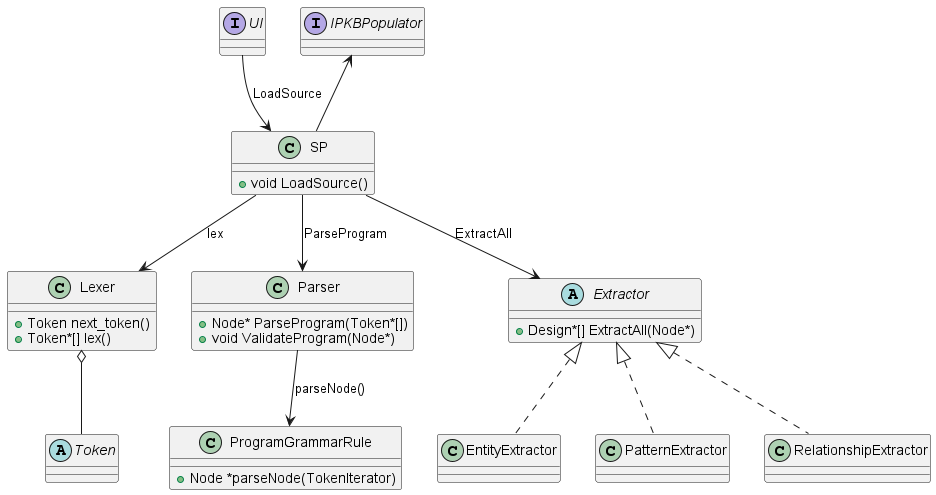

The diagram above was rendered by PlantUML. Its source (embedded in the PNG):
@startuml

interface UI
interface IPKBPopulator

class SP {
    +void LoadSource()
}
class Lexer {
    +Token next_token()
    +Token*[] lex()
}
abstract class Token

class Parser {
    +Node* ParseProgram(Token*[])
    +void ValidateProgram(Node*)
}
class ProgramGrammarRule {
    +Node *parseNode(TokenIterator)
}

abstract class Extractor {
    +Design*[] ExtractAll(Node*)
}
class EntityExtractor
class PatternExtractor
class RelationshipExtractor

SP -up-> IPKBPopulator
SP <-up- UI: LoadSource

SP -down-> Lexer: lex
SP -down-> Parser: ParseProgram
SP -down-> Extractor: ExtractAll

Lexer o-- Token
Parser -down-> ProgramGrammarRule: parseNode()

Extractor <|.. EntityExtractor
Extractor <|.. PatternExtractor
Extractor <|.. RelationshipExtractor

@enduml